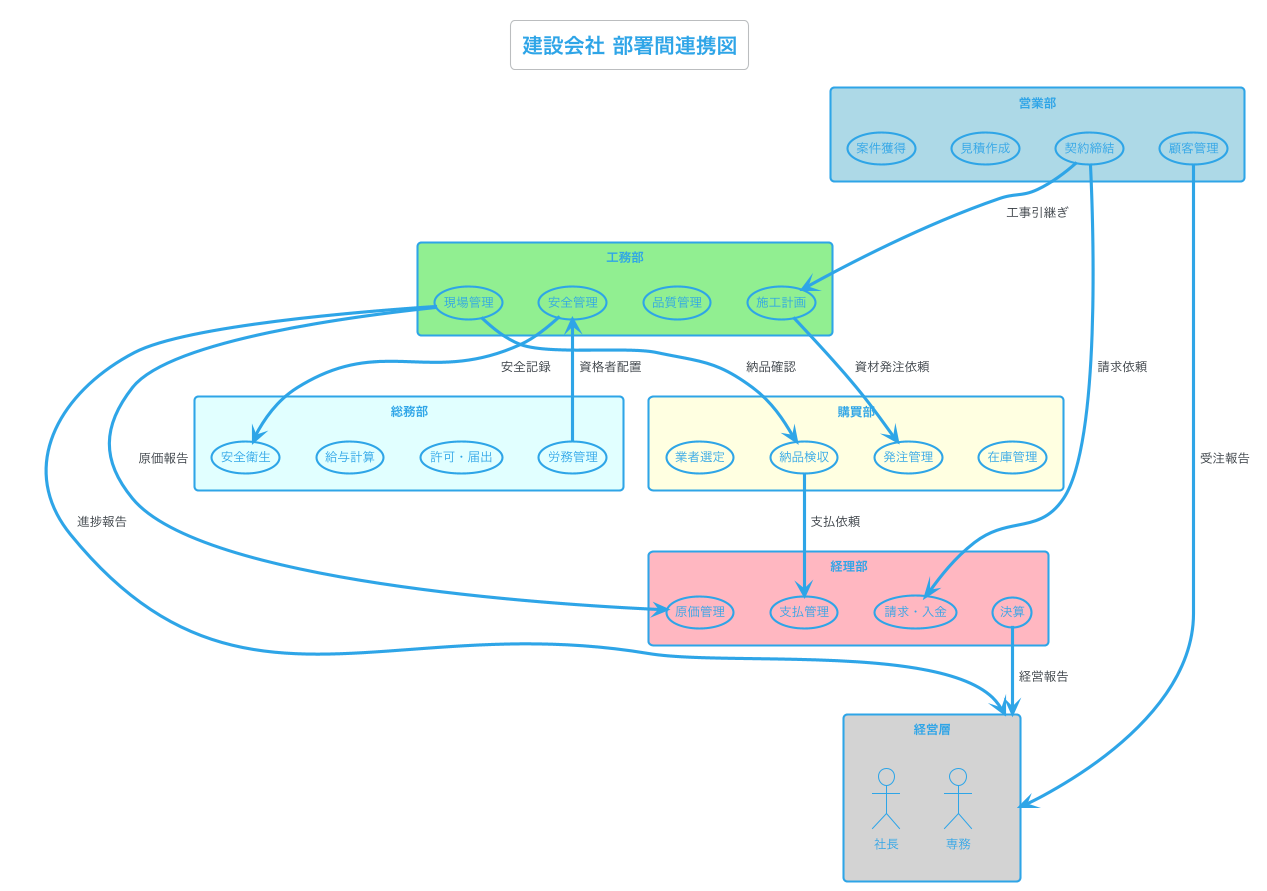

The diagram above was rendered by PlantUML. Its source (embedded in the PNG):
@startuml dept_全体連携
!theme cerulean-outline
skinparam backgroundColor #FEFEFE
title 建設会社 部署間連携図

' 部署定義
rectangle "経営層" as exec #LightGray {
  actor "社長" as ceo
  actor "専務" as vp
}

rectangle "営業部" as sales #LightBlue {
  usecase "案件獲得" as uc_sales1
  usecase "見積作成" as uc_sales2
  usecase "契約締結" as uc_sales3
  usecase "顧客管理" as uc_sales4
}

rectangle "工務部" as const #LightGreen {
  usecase "施工計画" as uc_const1
  usecase "現場管理" as uc_const2
  usecase "品質管理" as uc_const3
  usecase "安全管理" as uc_const4
}

rectangle "購買部" as proc #LightYellow {
  usecase "業者選定" as uc_proc1
  usecase "発注管理" as uc_proc2
  usecase "納品検収" as uc_proc3
  usecase "在庫管理" as uc_proc4
}

rectangle "経理部" as acct #LightPink {
  usecase "請求・入金" as uc_acct1
  usecase "支払管理" as uc_acct2
  usecase "原価管理" as uc_acct3
  usecase "決算" as uc_acct4
}

rectangle "総務部" as admin #LightCyan {
  usecase "労務管理" as uc_admin1
  usecase "給与計算" as uc_admin2
  usecase "許可・届出" as uc_admin3
  usecase "安全衛生" as uc_admin4
}

' 連携関係
uc_sales3 --> uc_const1 : 工事引継ぎ
uc_const1 --> uc_proc2 : 資材発注依頼
uc_const2 --> uc_proc3 : 納品確認
uc_proc3 --> uc_acct2 : 支払依頼

uc_sales3 --> uc_acct1 : 請求依頼
uc_const2 --> uc_acct3 : 原価報告

uc_admin1 --> uc_const4 : 資格者配置
uc_const4 --> uc_admin4 : 安全記録

uc_acct4 --> exec : 経営報告
uc_sales4 --> exec : 受注報告
uc_const2 --> exec : 進捗報告

@enduml